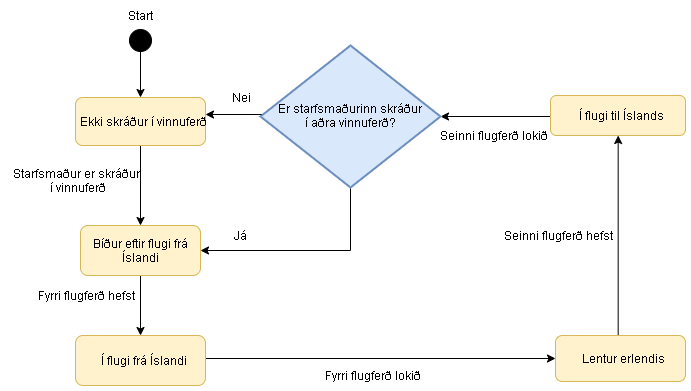

The diagram above was exported from draw.io. Its source (the exported page's mxGraphModel, read from the mxfile embedded in the PNG):
<mxGraphModel dx="341" dy="162" grid="1" gridSize="10" guides="1" tooltips="1" connect="1" arrows="1" fold="1" page="1" pageScale="1" pageWidth="850" pageHeight="1100" background="none" math="0" shadow="0">
  <root>
    <mxCell id="0" />
    <mxCell id="1" parent="0" />
    <mxCell id="5eQpu6jh8ZEB7LbpuDqN-18" style="edgeStyle=orthogonalEdgeStyle;rounded=0;orthogonalLoop=1;jettySize=auto;html=1;exitX=0.5;exitY=1;exitDx=0;exitDy=0;entryX=0.5;entryY=0;entryDx=0;entryDy=0;" parent="1" source="5eQpu6jh8ZEB7LbpuDqN-5" target="5eQpu6jh8ZEB7LbpuDqN-6" edge="1">
      <mxGeometry relative="1" as="geometry" />
    </mxCell>
    <mxCell id="5eQpu6jh8ZEB7LbpuDqN-5" value="Ekki skráður í vinnuferð" style="rounded=1;fillColor=#fff2cc;strokeColor=#d6b656;imageAspect=1;html=1;spacing=0;" parent="1" vertex="1">
      <mxGeometry x="75" y="232" width="130" height="48" as="geometry" />
    </mxCell>
    <mxCell id="5eQpu6jh8ZEB7LbpuDqN-19" style="edgeStyle=orthogonalEdgeStyle;rounded=0;orthogonalLoop=1;jettySize=auto;html=1;exitX=0.5;exitY=1;exitDx=0;exitDy=0;entryX=0.5;entryY=0;entryDx=0;entryDy=0;" parent="1" source="5eQpu6jh8ZEB7LbpuDqN-6" target="5eQpu6jh8ZEB7LbpuDqN-10" edge="1">
      <mxGeometry relative="1" as="geometry" />
    </mxCell>
    <mxCell id="5eQpu6jh8ZEB7LbpuDqN-6" value="Bíður eftir flugi frá Íslandi" style="rounded=1;fillColor=#fff2cc;strokeColor=#d6b656;imageAspect=1;html=1;whiteSpace=wrap;spacing=0;" parent="1" vertex="1">
      <mxGeometry x="80" y="360" width="120" height="50" as="geometry" />
    </mxCell>
    <mxCell id="5eQpu6jh8ZEB7LbpuDqN-24" style="edgeStyle=orthogonalEdgeStyle;rounded=0;orthogonalLoop=1;jettySize=auto;html=1;exitX=1;exitY=0.5;exitDx=0;exitDy=0;entryX=0;entryY=0.5;entryDx=0;entryDy=0;" parent="1" source="5eQpu6jh8ZEB7LbpuDqN-10" target="5eQpu6jh8ZEB7LbpuDqN-13" edge="1">
      <mxGeometry relative="1" as="geometry">
        <Array as="points">
          <mxPoint x="200" y="490" />
        </Array>
      </mxGeometry>
    </mxCell>
    <mxCell id="5eQpu6jh8ZEB7LbpuDqN-10" value="Í flugi frá Íslandi" style="rounded=1;fillColor=#fff2cc;strokeColor=#d6b656;imageAspect=1;html=1;spacing=0;" parent="1" vertex="1">
      <mxGeometry x="75" y="470" width="130" height="50" as="geometry" />
    </mxCell>
    <mxCell id="5eQpu6jh8ZEB7LbpuDqN-23" style="edgeStyle=orthogonalEdgeStyle;rounded=0;orthogonalLoop=1;jettySize=auto;html=1;exitX=0;exitY=0.5;exitDx=0;exitDy=0;entryX=1;entryY=0.5;entryDx=0;entryDy=0;entryPerimeter=0;" parent="1" source="5eQpu6jh8ZEB7LbpuDqN-12" target="5eQpu6jh8ZEB7LbpuDqN-16" edge="1">
      <mxGeometry relative="1" as="geometry">
        <Array as="points">
          <mxPoint x="560" y="251" />
        </Array>
      </mxGeometry>
    </mxCell>
    <mxCell id="5eQpu6jh8ZEB7LbpuDqN-12" value="Í flugi til Íslands" style="rounded=1;fillColor=#fff2cc;strokeColor=#d6b656;imageAspect=1;html=1;spacing=0;" parent="1" vertex="1">
      <mxGeometry x="550" y="230" width="135" height="40" as="geometry" />
    </mxCell>
    <mxCell id="5eQpu6jh8ZEB7LbpuDqN-35" style="edgeStyle=orthogonalEdgeStyle;rounded=0;orthogonalLoop=1;jettySize=auto;html=1;entryX=0.5;entryY=1;entryDx=0;entryDy=0;" parent="1" target="5eQpu6jh8ZEB7LbpuDqN-12" edge="1">
      <mxGeometry relative="1" as="geometry">
        <mxPoint x="618" y="471" as="sourcePoint" />
        <Array as="points">
          <mxPoint x="620" y="471" />
          <mxPoint x="618" y="471" />
        </Array>
      </mxGeometry>
    </mxCell>
    <mxCell id="5eQpu6jh8ZEB7LbpuDqN-13" value="Lentur erlendis" style="rounded=1;fillColor=#fff2cc;strokeColor=#d6b656;strokeWidth=1;imageAspect=1;html=1;spacing=0;" parent="1" vertex="1">
      <mxGeometry x="555" y="470" width="130" height="46" as="geometry" />
    </mxCell>
    <mxCell id="5eQpu6jh8ZEB7LbpuDqN-26" style="edgeStyle=orthogonalEdgeStyle;rounded=0;orthogonalLoop=1;jettySize=auto;html=1;exitX=0.5;exitY=1;exitDx=0;exitDy=0;exitPerimeter=0;entryX=1;entryY=0.5;entryDx=0;entryDy=0;" parent="1" source="5eQpu6jh8ZEB7LbpuDqN-16" target="5eQpu6jh8ZEB7LbpuDqN-6" edge="1">
      <mxGeometry relative="1" as="geometry" />
    </mxCell>
    <mxCell id="5eQpu6jh8ZEB7LbpuDqN-36" style="edgeStyle=orthogonalEdgeStyle;rounded=0;orthogonalLoop=1;jettySize=auto;html=1;exitX=0;exitY=0.5;exitDx=0;exitDy=0;exitPerimeter=0;" parent="1" source="5eQpu6jh8ZEB7LbpuDqN-16" edge="1">
      <mxGeometry relative="1" as="geometry">
        <mxPoint x="205" y="249" as="targetPoint" />
        <Array as="points">
          <mxPoint x="280" y="249" />
        </Array>
      </mxGeometry>
    </mxCell>
    <mxCell id="5eQpu6jh8ZEB7LbpuDqN-16" value="Er starfsmaðurinn skráður í&amp;nbsp;aðra vinnuferð?" style="strokeWidth=2;html=1;shape=mxgraph.flowchart.decision;whiteSpace=wrap;fillColor=#dae8fc;strokeColor=#6c8ebf;" parent="1" vertex="1">
      <mxGeometry x="260" y="180" width="180" height="142" as="geometry" />
    </mxCell>
    <mxCell id="5eQpu6jh8ZEB7LbpuDqN-27" value="Nei&lt;br&gt;" style="text;html=1;align=center;verticalAlign=middle;resizable=0;points=[];;autosize=1;" parent="1" vertex="1">
      <mxGeometry x="225" y="222" width="30" height="20" as="geometry" />
    </mxCell>
    <mxCell id="5eQpu6jh8ZEB7LbpuDqN-29" value="Já" style="text;html=1;align=center;verticalAlign=middle;resizable=0;points=[];;autosize=1;" parent="1" vertex="1">
      <mxGeometry x="225" y="360" width="30" height="20" as="geometry" />
    </mxCell>
    <mxCell id="5eQpu6jh8ZEB7LbpuDqN-30" value="Starfsmaður er skráður&amp;nbsp;&lt;br&gt;í vinnuferð" style="text;html=1;align=center;verticalAlign=middle;resizable=0;points=[];;autosize=1;" parent="1" vertex="1">
      <mxGeometry x="5" y="300" width="140" height="30" as="geometry" />
    </mxCell>
    <mxCell id="5eQpu6jh8ZEB7LbpuDqN-31" value="Fyrri flugferð hefst" style="text;html=1;align=center;verticalAlign=middle;resizable=0;points=[];;autosize=1;" parent="1" vertex="1">
      <mxGeometry x="30" y="420" width="110" height="20" as="geometry" />
    </mxCell>
    <mxCell id="5eQpu6jh8ZEB7LbpuDqN-32" value="Fyrri flugferð lokið" style="text;html=1;align=center;verticalAlign=middle;resizable=0;points=[];;autosize=1;" parent="1" vertex="1">
      <mxGeometry x="315" y="500" width="110" height="20" as="geometry" />
    </mxCell>
    <mxCell id="5eQpu6jh8ZEB7LbpuDqN-33" value="Seinni flugferð hefst" style="text;html=1;align=center;verticalAlign=middle;resizable=0;points=[];;autosize=1;" parent="1" vertex="1">
      <mxGeometry x="495" y="360" width="120" height="20" as="geometry" />
    </mxCell>
    <mxCell id="5eQpu6jh8ZEB7LbpuDqN-34" value="Seinni flugferð lokið" style="text;html=1;align=center;verticalAlign=middle;resizable=0;points=[];;autosize=1;" parent="1" vertex="1">
      <mxGeometry x="430" y="260" width="120" height="20" as="geometry" />
    </mxCell>
    <mxCell id="9yNGCkpz_XDAM5Yp25Tv-4" style="edgeStyle=orthogonalEdgeStyle;rounded=0;orthogonalLoop=1;jettySize=auto;html=1;" edge="1" parent="1" target="5eQpu6jh8ZEB7LbpuDqN-5">
      <mxGeometry relative="1" as="geometry">
        <mxPoint x="140" y="230" as="targetPoint" />
        <mxPoint x="140" y="170" as="sourcePoint" />
      </mxGeometry>
    </mxCell>
    <mxCell id="9yNGCkpz_XDAM5Yp25Tv-2" value="" style="ellipse;html=1;shape=startState;fillColor=#000000;strokeColor=#000000;" vertex="1" parent="1">
      <mxGeometry x="125" y="160" width="30" height="30" as="geometry" />
    </mxCell>
    <mxCell id="9yNGCkpz_XDAM5Yp25Tv-3" value="Start" style="text;html=1;align=center;verticalAlign=middle;resizable=0;points=[];;autosize=1;" vertex="1" parent="1">
      <mxGeometry x="120" y="140" width="40" height="20" as="geometry" />
    </mxCell>
  </root>
</mxGraphModel>